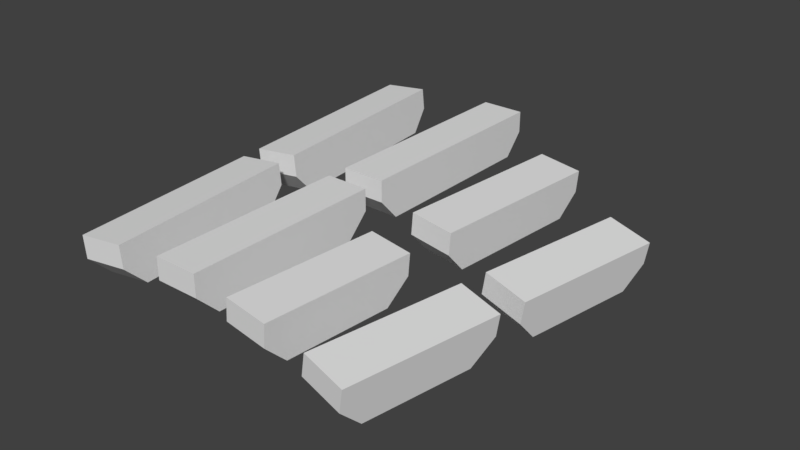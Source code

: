 # Source: BrunelPose.blend  (saved by Blender 2.78.0; exported with 4.5.12 LTS)
import bpy
from mathutils import Matrix  # noqa: F401  (used for matrix-valued properties, if any)

bpy.ops.wm.read_factory_settings(use_empty=True)
scene = bpy.context.scene
scene.name = 'Scene'

# ---- collections
col_collection_1 = bpy.data.collections.new('Collection 1'); scene.collection.children.link(col_collection_1)
col_thumb = bpy.data.collections.new('Thumb')  # instanced only; not linked into the scene

# ---- world
world_world = bpy.data.worlds.new('World'); scene.world = world_world
world_world.color = (0.05088, 0.05088, 0.05088)
world_world.use_sun_shadow = False
world_world.sun_shadow_jitter_overblur = 0.0
world_world.cycles.sampling_method = 'MANUAL'

# ---- meshes
me_proximal_phalanx_004 = bpy.data.meshes.new('Proximal phalanx.004')
me_proximal_phalanx_004.from_pydata([(-5.0, 5.0, -5.0), (-5.0, 9.537e-07, 5.0), (-5.0, 29.0, -5.0), (-5.0, 34.0, 5.0), (5.0, 5.0, -5.0), (5.0, 9.537e-07, 5.0), (5.0, 29.0, -5.0), (5.0, 34.0, 5.0), (-5.0, 9.537e-07, 0.0), (-5.0, 34.0, 0.0), (5.0, 34.0, 0.0), (5.0, 9.537e-07, 0.0)], [], [(8, 9, 2, 0), (9, 10, 6, 2), (10, 11, 4, 6), (11, 8, 0, 4), (0, 2, 6, 4), (5, 7, 3, 1), (5, 1, 8, 11), (7, 5, 11, 10), (3, 7, 10, 9), (1, 3, 9, 8)])
me_proximal_phalanx_004.use_remesh_preserve_volume = False
me_proximal_phalanx_004.use_remesh_preserve_attributes = False
me_proximal_phalanx_004.use_mirror_vertex_groups = False
me_proximal_phalanx_004.update()
me_distal_phalanx_004 = bpy.data.meshes.new('Distal phalanx.004')
me_distal_phalanx_004.from_pydata([(-5.0, 4.5, -5.0), (-5.0, 9.537e-07, 5.0), (-5.0, 29.5, -5.0), (-5.0, 34.0, 5.0), (5.0, 4.5, -5.0), (5.0, 9.537e-07, 5.0), (5.0, 29.5, -5.0), (5.0, 34.0, 5.0), (-5.0, 9.537e-07, 0.0), (-5.0, 34.0, 0.0), (5.0, 34.0, 0.0), (5.0, 9.537e-07, 0.0)], [], [(8, 9, 2, 0), (9, 10, 6, 2), (10, 11, 4, 6), (11, 8, 0, 4), (0, 2, 6, 4), (5, 7, 3, 1), (5, 1, 8, 11), (7, 5, 11, 10), (3, 7, 10, 9), (1, 3, 9, 8)])
me_distal_phalanx_004.use_remesh_preserve_volume = False
me_distal_phalanx_004.use_remesh_preserve_attributes = False
me_distal_phalanx_004.use_mirror_vertex_groups = False
me_distal_phalanx_004.update()
me_proximal_phalanx_003 = bpy.data.meshes.new('Proximal phalanx.003')
me_proximal_phalanx_003.from_pydata([(-5.0, 5.0, -5.0), (-5.0, 9.537e-07, 5.0), (-5.0, 29.0, -5.0), (-5.0, 34.0, 5.0), (5.0, 5.0, -5.0), (5.0, 9.537e-07, 5.0), (5.0, 29.0, -5.0), (5.0, 34.0, 5.0), (-5.0, 9.537e-07, 0.0), (-5.0, 34.0, 0.0), (5.0, 34.0, 0.0), (5.0, 9.537e-07, 0.0)], [], [(8, 9, 2, 0), (9, 10, 6, 2), (10, 11, 4, 6), (11, 8, 0, 4), (0, 2, 6, 4), (5, 7, 3, 1), (5, 1, 8, 11), (7, 5, 11, 10), (3, 7, 10, 9), (1, 3, 9, 8)])
me_proximal_phalanx_003.use_remesh_preserve_volume = False
me_proximal_phalanx_003.use_remesh_preserve_attributes = False
me_proximal_phalanx_003.use_mirror_vertex_groups = False
me_proximal_phalanx_003.update()
me_distal_phalanx_003 = bpy.data.meshes.new('Distal phalanx.003')
me_distal_phalanx_003.from_pydata([(-5.0, 4.5, -5.0), (-5.0, 9.537e-07, 5.0), (-5.0, 35.5, -5.0), (-5.0, 40.0, 5.0), (5.0, 4.5, -5.0), (5.0, 9.537e-07, 5.0), (5.0, 35.5, -5.0), (5.0, 40.0, 5.0), (-5.0, 9.537e-07, 0.0), (-5.0, 40.0, 0.0), (5.0, 40.0, 0.0), (5.0, 9.537e-07, 0.0)], [], [(8, 9, 2, 0), (9, 10, 6, 2), (10, 11, 4, 6), (11, 8, 0, 4), (0, 2, 6, 4), (5, 7, 3, 1), (5, 1, 8, 11), (7, 5, 11, 10), (3, 7, 10, 9), (1, 3, 9, 8)])
me_distal_phalanx_003.use_remesh_preserve_volume = False
me_distal_phalanx_003.use_remesh_preserve_attributes = False
me_distal_phalanx_003.use_mirror_vertex_groups = False
me_distal_phalanx_003.update()
me_proximal_phalanx_002 = bpy.data.meshes.new('Proximal phalanx.002')
me_proximal_phalanx_002.from_pydata([(-5.0, 5.0, -5.0), (-5.0, 9.537e-07, 5.0), (-5.0, 40.0, -5.0), (-5.0, 45.0, 5.0), (5.0, 5.0, -5.0), (5.0, 9.537e-07, 5.0), (5.0, 40.0, -5.0), (5.0, 45.0, 5.0), (-5.0, 9.537e-07, 0.0), (-5.0, 45.0, 0.0), (5.0, 45.0, 0.0), (5.0, 9.537e-07, 0.0)], [], [(8, 9, 2, 0), (9, 10, 6, 2), (10, 11, 4, 6), (11, 8, 0, 4), (0, 2, 6, 4), (5, 7, 3, 1), (5, 1, 8, 11), (7, 5, 11, 10), (3, 7, 10, 9), (1, 3, 9, 8)])
me_proximal_phalanx_002.use_remesh_preserve_volume = False
me_proximal_phalanx_002.use_remesh_preserve_attributes = False
me_proximal_phalanx_002.use_mirror_vertex_groups = False
me_proximal_phalanx_002.update()
me_distal_phalanx_002 = bpy.data.meshes.new('Distal phalanx.002')
me_distal_phalanx_002.from_pydata([(-5.0, 4.5, -5.0), (-5.0, 9.537e-07, 5.0), (-5.0, 45.5, -5.0), (-5.0, 50.0, 5.0), (5.0, 4.5, -5.0), (5.0, 9.537e-07, 5.0), (5.0, 45.5, -5.0), (5.0, 50.0, 5.0), (-5.0, 9.537e-07, 0.0), (-5.0, 50.0, 0.0), (5.0, 50.0, 0.0), (5.0, 9.537e-07, 0.0)], [], [(8, 9, 2, 0), (9, 10, 6, 2), (10, 11, 4, 6), (11, 8, 0, 4), (0, 2, 6, 4), (5, 7, 3, 1), (5, 1, 8, 11), (7, 5, 11, 10), (3, 7, 10, 9), (1, 3, 9, 8)])
me_distal_phalanx_002.use_remesh_preserve_volume = False
me_distal_phalanx_002.use_remesh_preserve_attributes = False
me_distal_phalanx_002.use_mirror_vertex_groups = False
me_distal_phalanx_002.update()
me_proximal_phalanx_001 = bpy.data.meshes.new('Proximal phalanx.001')
me_proximal_phalanx_001.from_pydata([(-5.0, 5.0, -5.0), (-5.0, 9.537e-07, 5.0), (-5.0, 40.0, -5.0), (-5.0, 45.0, 5.0), (5.0, 5.0, -5.0), (5.0, 9.537e-07, 5.0), (5.0, 40.0, -5.0), (5.0, 45.0, 5.0), (-5.0, 9.537e-07, 0.0), (-5.0, 45.0, -4.768e-07), (5.0, 45.0, -4.768e-07), (5.0, 9.537e-07, 0.0)], [], [(8, 9, 2, 0), (9, 10, 6, 2), (10, 11, 4, 6), (11, 8, 0, 4), (0, 2, 6, 4), (5, 7, 3, 1), (5, 1, 8, 11), (7, 5, 11, 10), (3, 7, 10, 9), (1, 3, 9, 8)])
me_proximal_phalanx_001.use_remesh_preserve_volume = False
me_proximal_phalanx_001.use_remesh_preserve_attributes = False
me_proximal_phalanx_001.use_mirror_vertex_groups = False
me_proximal_phalanx_001.update()
me_distal_phalanx_001 = bpy.data.meshes.new('Distal phalanx.001')
me_distal_phalanx_001.from_pydata([(-5.0, 4.5, -5.0), (-5.0, 9.537e-07, 5.0), (-5.0, 45.5, -5.0), (-5.0, 50.0, 5.0), (5.0, 4.5, -5.0), (5.0, 9.537e-07, 5.0), (5.0, 45.5, -5.0), (5.0, 50.0, 5.0), (-5.0, 9.537e-07, 0.0), (-5.0, 50.0, -1.192e-07), (5.0, 50.0, -1.192e-07), (5.0, 9.537e-07, 0.0)], [], [(8, 9, 2, 0), (9, 10, 6, 2), (10, 11, 4, 6), (11, 8, 0, 4), (0, 2, 6, 4), (5, 7, 3, 1), (5, 1, 8, 11), (7, 5, 11, 10), (3, 7, 10, 9), (1, 3, 9, 8)])
me_distal_phalanx_001.use_remesh_preserve_volume = False
me_distal_phalanx_001.use_remesh_preserve_attributes = False
me_distal_phalanx_001.use_mirror_vertex_groups = False
me_distal_phalanx_001.update()

# ---- objects
ob_thumb = bpy.data.objects.new('Thumb', None)
ob_knuckle_004 = bpy.data.objects.new('Knuckle.004', None)
ob_proximal_phalanx_004 = bpy.data.objects.new('Proximal phalanx.004', me_proximal_phalanx_004)
ob_distal_phalanx_004 = bpy.data.objects.new('Distal phalanx.004', me_distal_phalanx_004)
ob_knuckle_003 = bpy.data.objects.new('Knuckle.003', None)
ob_proximal_phalanx_003 = bpy.data.objects.new('Proximal phalanx.003', me_proximal_phalanx_003)
ob_distal_phalanx_003 = bpy.data.objects.new('Distal phalanx.003', me_distal_phalanx_003)
ob_knuckle_002 = bpy.data.objects.new('Knuckle.002', None)
ob_proximal_phalanx_002 = bpy.data.objects.new('Proximal phalanx.002', me_proximal_phalanx_002)
ob_distal_phalanx_002 = bpy.data.objects.new('Distal phalanx.002', me_distal_phalanx_002)
ob_knuckle_001 = bpy.data.objects.new('Knuckle.001', None)
ob_proximal_phalanx_001 = bpy.data.objects.new('Proximal phalanx.001', me_proximal_phalanx_001)
ob_distal_phalanx_001 = bpy.data.objects.new('Distal phalanx.001', me_distal_phalanx_001)

# ---- transforms, parenting, visibility, modifiers, constraints
ob_thumb.location = (-7.491, -66.1, -15.02)
ob_thumb.rotation_euler = (-1.571, -1.49e-08, 1.396)
ob_thumb.empty_image_offset = (0.0, 0.0)
ob_thumb.show_instancer_for_render = False
ob_thumb.instance_type = 'COLLECTION'
ob_thumb.lineart.crease_threshold = 0.0
ob_knuckle_004.location = (38.0, -3.4, -3.4)
ob_knuckle_004.rotation_euler = (0.0, 0.1745, -0.1745)
ob_knuckle_004.lock_rotation = (False, True, True)
ob_knuckle_004.empty_display_type = 'SPHERE'
ob_knuckle_004.empty_display_size = 10.0
ob_knuckle_004.empty_image_offset = (0.0, 0.0)
ob_knuckle_004.lineart.crease_threshold = 0.0
ob_proximal_phalanx_004.parent = ob_knuckle_004
ob_proximal_phalanx_004.location = (0.0, 0.0, 0.0)
ob_proximal_phalanx_004.lock_location = (True, True, True)
ob_proximal_phalanx_004.lock_rotation = (False, True, True)
ob_proximal_phalanx_004.lineart.crease_threshold = 0.0
ob_distal_phalanx_004.parent = ob_proximal_phalanx_004
ob_distal_phalanx_004.location = (0.0, 40.0, 0.0)
ob_distal_phalanx_004.lock_location = (True, True, True)
ob_distal_phalanx_004.lock_rotation = (False, True, True)
ob_distal_phalanx_004.lineart.crease_threshold = 0.0
ob_knuckle_003.location = (19.0, -1.5, -1.0)
ob_knuckle_003.rotation_euler = (0.0, 0.08727, -0.08727)
ob_knuckle_003.lock_rotation = (False, True, True)
ob_knuckle_003.empty_display_type = 'SPHERE'
ob_knuckle_003.empty_display_size = 10.0
ob_knuckle_003.empty_image_offset = (0.0, 0.0)
ob_knuckle_003.lineart.crease_threshold = 0.0
ob_proximal_phalanx_003.parent = ob_knuckle_003
ob_proximal_phalanx_003.location = (0.0, 0.0, 0.0)
ob_proximal_phalanx_003.lock_location = (True, True, True)
ob_proximal_phalanx_003.lock_rotation = (False, True, True)
ob_proximal_phalanx_003.lineart.crease_threshold = 0.0
ob_distal_phalanx_003.parent = ob_proximal_phalanx_003
ob_distal_phalanx_003.location = (0.0, 45.0, 0.0)
ob_distal_phalanx_003.lock_location = (True, True, True)
ob_distal_phalanx_003.lock_rotation = (False, True, True)
ob_distal_phalanx_003.lineart.crease_threshold = 0.0
ob_knuckle_002.location = (0.0, 0.0, 0.0)
ob_knuckle_002.lock_rotation = (False, True, True)
ob_knuckle_002.empty_display_type = 'SPHERE'
ob_knuckle_002.empty_display_size = 10.0
ob_knuckle_002.empty_image_offset = (0.0, 0.0)
ob_knuckle_002.lineart.crease_threshold = 0.0
ob_proximal_phalanx_002.parent = ob_knuckle_002
ob_proximal_phalanx_002.location = (0.0, 0.0, 0.0)
ob_proximal_phalanx_002.lock_location = (True, True, True)
ob_proximal_phalanx_002.lock_rotation = (False, True, True)
ob_proximal_phalanx_002.lineart.crease_threshold = 0.0
ob_distal_phalanx_002.parent = ob_proximal_phalanx_002
ob_distal_phalanx_002.location = (0.0, 50.0, 0.0)
ob_distal_phalanx_002.lock_location = (True, True, True)
ob_distal_phalanx_002.lock_rotation = (False, True, True)
ob_distal_phalanx_002.lineart.crease_threshold = 0.0
ob_knuckle_001.location = (-19.0, -1.5, -1.0)
ob_knuckle_001.rotation_euler = (0.0, -0.08727, 0.08727)
ob_knuckle_001.lock_rotation = (False, True, True)
ob_knuckle_001.empty_display_type = 'SPHERE'
ob_knuckle_001.empty_display_size = 10.0
ob_knuckle_001.empty_image_offset = (0.0, 0.0)
ob_knuckle_001.lineart.crease_threshold = 0.0
ob_proximal_phalanx_001.parent = ob_knuckle_001
ob_proximal_phalanx_001.location = (0.0, 0.0, 0.0)
ob_proximal_phalanx_001.lock_location = (True, True, True)
ob_proximal_phalanx_001.lock_rotation = (False, True, True)
ob_proximal_phalanx_001.lineart.crease_threshold = 0.0
_vg = ob_proximal_phalanx_001.vertex_groups.new(name='Hook')
ob_distal_phalanx_001.parent = ob_proximal_phalanx_001
ob_distal_phalanx_001.location = (0.0, 50.0, 0.0)
ob_distal_phalanx_001.lock_location = (True, True, True)
ob_distal_phalanx_001.lock_rotation = (False, True, True)
ob_distal_phalanx_001.lineart.crease_threshold = 0.0
ob_thumb.instance_collection = col_thumb

# ---- collection membership
col_collection_1.objects.link(ob_thumb)
col_collection_1.objects.link(ob_knuckle_004)
col_collection_1.objects.link(ob_proximal_phalanx_004)
col_collection_1.objects.link(ob_distal_phalanx_004)
col_collection_1.objects.link(ob_knuckle_003)
col_collection_1.objects.link(ob_proximal_phalanx_003)
col_collection_1.objects.link(ob_distal_phalanx_003)
col_collection_1.objects.link(ob_knuckle_002)
col_collection_1.objects.link(ob_proximal_phalanx_002)
col_collection_1.objects.link(ob_distal_phalanx_002)
col_collection_1.objects.link(ob_knuckle_001)
col_collection_1.objects.link(ob_proximal_phalanx_001)
col_collection_1.objects.link(ob_distal_phalanx_001)

# ---- scene / render settings (as saved in the file)
scene.frame_start = 1; scene.frame_end = 250; scene.frame_set(3)
scene.render.engine = 'BLENDER_EEVEE_NEXT'
scene.render.resolution_percentage = 50
scene.render.dither_intensity = 0.0
scene.cycles.use_denoising = False
scene.cycles.samples = 128
scene.cycles.sampling_pattern = 'TABULATED_SOBOL'
scene.cycles.light_sampling_threshold = 0.0
scene.cycles.use_adaptive_sampling = False
scene.cycles.use_light_tree = False
scene.cycles.blur_glossy = 0.0
scene.cycles.sample_clamp_indirect = 0.0
scene.view_settings.view_transform = 'Standard'
scene.unit_settings.scale_length = 0.001
bpy.context.view_layer.update()

# ---- added for rendering (the .blend has no active camera and no usable light): camera, sun
cam_auto = bpy.data.cameras.new('AutoCamera')
cam_auto.lens = 50.0
cam_auto.sensor_width = 36.0
cam_auto.clip_end = 2246.55
ob_auto_camera = bpy.data.objects.new('AutoCamera', cam_auto)
scene.collection.objects.link(ob_auto_camera)
ob_auto_camera.location = (139.73, -105.814, 100.311)
ob_auto_camera.rotation_euler = (1.09748, -7.21219e-08, 0.694738)
scene.camera = ob_auto_camera
light_auto_sun = bpy.data.lights.new('AutoSun', 'SUN')
light_auto_sun.energy = 3.0
light_auto_sun.angle = 0.0523599
ob_auto_sun = bpy.data.objects.new('AutoSun', light_auto_sun)
scene.collection.objects.link(ob_auto_sun)
ob_auto_sun.rotation_euler = (0.872665, 0.174533, 0.523599)
bpy.context.view_layer.update()
